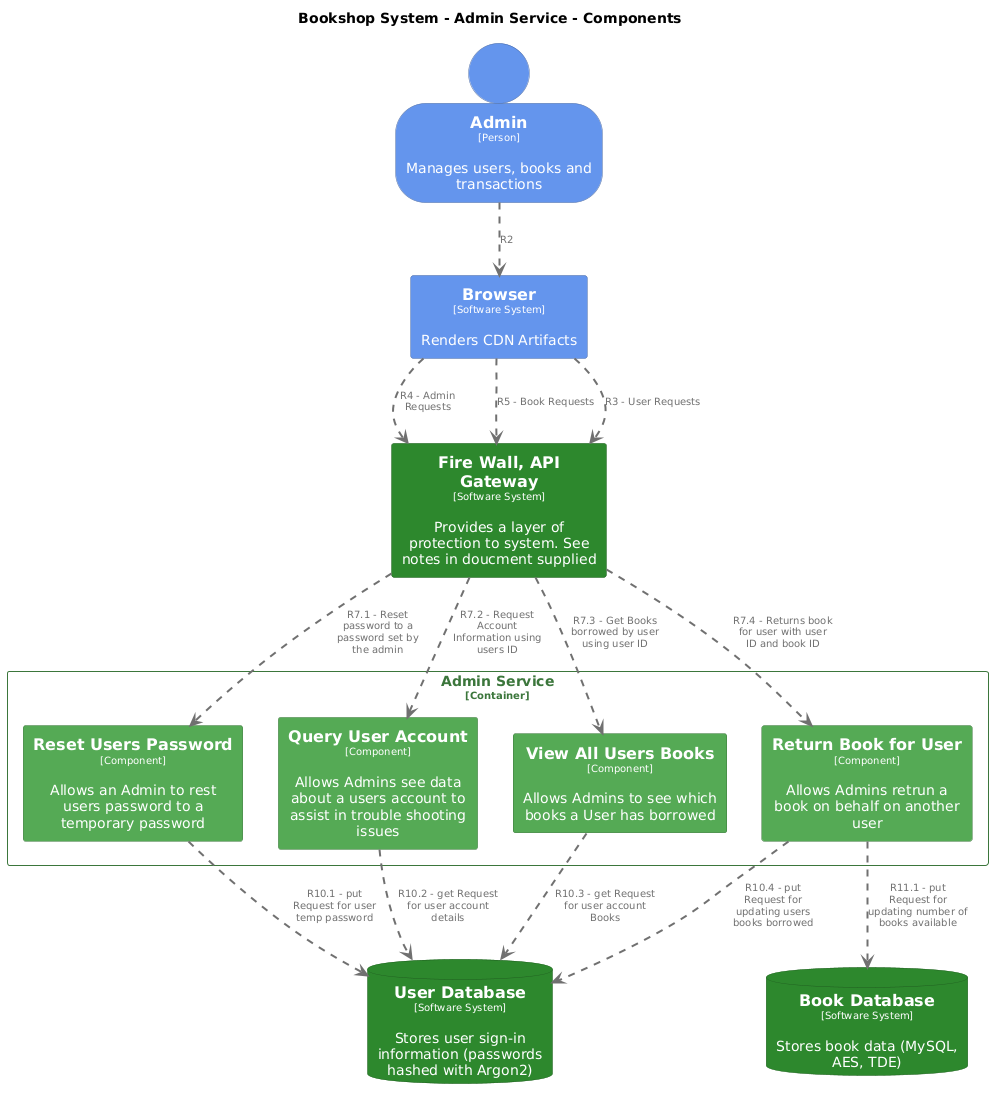

The diagram above was rendered by PlantUML. Its source (embedded in the PNG):
@startuml
set separator none
title Bookshop System - Admin Service - Components

top to bottom direction

skinparam {
  arrowFontSize 10
  defaultTextAlignment center
  wrapWidth 200
  maxMessageSize 100
}

hide stereotype

skinparam person<<Admin>> {
  BackgroundColor #6495ed
  FontColor #ffffff
  BorderColor #4668a5
  shadowing false
}
skinparam database<<BookDatabase>> {
  BackgroundColor #2d882d
  FontColor #ffffff
  BorderColor #1f5f1f
  shadowing false
}
skinparam rectangle<<Browser>> {
  BackgroundColor #6495ed
  FontColor #ffffff
  BorderColor #4668a5
  shadowing false
}
skinparam rectangle<<FireWallAPIGateway>> {
  BackgroundColor #2d882d
  FontColor #ffffff
  BorderColor #1f5f1f
  shadowing false
}
skinparam rectangle<<BookshopSystem.AdminService.QueryUserAccount>> {
  BackgroundColor #55aa55
  FontColor #ffffff
  BorderColor #3b763b
  shadowing false
}
skinparam rectangle<<BookshopSystem.AdminService.ResetUsersPassword>> {
  BackgroundColor #55aa55
  FontColor #ffffff
  BorderColor #3b763b
  shadowing false
}
skinparam rectangle<<BookshopSystem.AdminService.ReturnBookforUser>> {
  BackgroundColor #55aa55
  FontColor #ffffff
  BorderColor #3b763b
  shadowing false
}
skinparam database<<UserDatabase>> {
  BackgroundColor #2d882d
  FontColor #ffffff
  BorderColor #1f5f1f
  shadowing false
}
skinparam rectangle<<BookshopSystem.AdminService.ViewAllUsersBooks>> {
  BackgroundColor #55aa55
  FontColor #ffffff
  BorderColor #3b763b
  shadowing false
}
skinparam rectangle<<BookshopSystem.AdminService>> {
  BorderColor #3b763b
  FontColor #3b763b
  shadowing false
}

person "==Admin\n<size:10>[Person]</size>\n\nManages users, books and transactions" <<Admin>> as Admin
rectangle "==Fire Wall, API Gateway\n<size:10>[Software System]</size>\n\nProvides a layer of protection to system. See notes in doucment supplied" <<FireWallAPIGateway>> as FireWallAPIGateway
rectangle "==Browser\n<size:10>[Software System]</size>\n\nRenders CDN Artifacts" <<Browser>> as Browser
database "==User Database\n<size:10>[Software System]</size>\n\nStores user sign-in information (passwords hashed with Argon2)" <<UserDatabase>> as UserDatabase
database "==Book Database\n<size:10>[Software System]</size>\n\nStores book data (MySQL, AES, TDE)" <<BookDatabase>> as BookDatabase

rectangle "Admin Service\n<size:10>[Container]</size>" <<BookshopSystem.AdminService>> {
  rectangle "==Reset Users Password\n<size:10>[Component]</size>\n\nAllows an Admin to rest users password to a temporary password" <<BookshopSystem.AdminService.ResetUsersPassword>> as BookshopSystem.AdminService.ResetUsersPassword
  rectangle "==Query User Account\n<size:10>[Component]</size>\n\nAllows Admins see data about a users account to assist in trouble shooting issues" <<BookshopSystem.AdminService.QueryUserAccount>> as BookshopSystem.AdminService.QueryUserAccount
  rectangle "==View All Users Books\n<size:10>[Component]</size>\n\nAllows Admins to see which books a User has borrowed" <<BookshopSystem.AdminService.ViewAllUsersBooks>> as BookshopSystem.AdminService.ViewAllUsersBooks
  rectangle "==Return Book for User\n<size:10>[Component]</size>\n\nAllows Admins retrun a book on behalf on another user" <<BookshopSystem.AdminService.ReturnBookforUser>> as BookshopSystem.AdminService.ReturnBookforUser
}

Admin .[#707070,thickness=2].> Browser : "<color:#707070>R2"
Browser .[#707070,thickness=2].> FireWallAPIGateway : "<color:#707070>R4 - Admin Requests"
Browser .[#707070,thickness=2].> FireWallAPIGateway : "<color:#707070>R5 - Book Requests"
Browser .[#707070,thickness=2].> FireWallAPIGateway : "<color:#707070>R3 - User Requests"
FireWallAPIGateway .[#707070,thickness=2].> BookshopSystem.AdminService.QueryUserAccount : "<color:#707070>R7.2 - Request Account Information using users ID"
FireWallAPIGateway .[#707070,thickness=2].> BookshopSystem.AdminService.ViewAllUsersBooks : "<color:#707070>R7.3 - Get Books borrowed by user using user ID"
FireWallAPIGateway .[#707070,thickness=2].> BookshopSystem.AdminService.ResetUsersPassword : "<color:#707070>R7.1 - Reset password to a password set by the admin"
FireWallAPIGateway .[#707070,thickness=2].> BookshopSystem.AdminService.ReturnBookforUser : "<color:#707070>R7.4 - Returns book for user with user ID and book ID"
BookshopSystem.AdminService.QueryUserAccount .[#707070,thickness=2].> UserDatabase : "<color:#707070>R10.2 - get Request for user account details"
BookshopSystem.AdminService.ViewAllUsersBooks .[#707070,thickness=2].> UserDatabase : "<color:#707070>R10.3 - get Request for user account Books"
BookshopSystem.AdminService.ResetUsersPassword .[#707070,thickness=2].> UserDatabase : "<color:#707070>R10.1 - put Request for user temp password"
BookshopSystem.AdminService.ReturnBookforUser .[#707070,thickness=2].> UserDatabase : "<color:#707070>R10.4 - put Request for updating users books borrowed"
BookshopSystem.AdminService.ReturnBookforUser .[#707070,thickness=2].> BookDatabase : "<color:#707070>R11.1 - put Request for updating number of books available"
@enduml